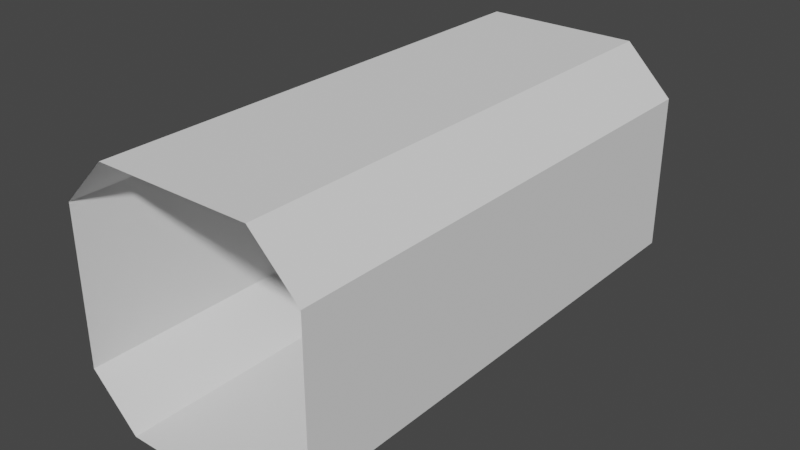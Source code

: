 # Source: Corridor01_2.blend  (saved by Blender 2.82.7; exported with 4.5.12 LTS)
import bpy
from mathutils import Matrix  # noqa: F401  (used for matrix-valued properties, if any)

bpy.ops.wm.read_factory_settings(use_empty=True)
scene = bpy.context.scene
scene.name = 'Scene'

# ---- collections
col_collection = bpy.data.collections.new('Collection'); scene.collection.children.link(col_collection)

# ---- world
world_world = bpy.data.worlds.new('World'); scene.world = world_world
world_world.use_nodes = True; world_world.node_tree.nodes.clear()
_N = world_world.node_tree.nodes; _L = world_world.node_tree.links
n0 = _N.new('ShaderNodeOutputWorld'); n0.name = 'World Output'; n0.location = (300, 300)
n1 = _N.new('ShaderNodeBackground'); n1.name = 'Background'; n1.location = (10, 300)
n1.inputs[0].default_value = (0.05088, 0.05088, 0.05088, 1.0)
_L.new(n1.outputs[0], n0.inputs[0])
n0.is_active_output = True
world_world.color = (0.05088, 0.05088, 0.05088)
world_world.use_sun_shadow = False
world_world.sun_shadow_jitter_overblur = 0.0

# ---- meshes
me_cube_002 = bpy.data.meshes.new('Cube.002')
me_cube_002.from_pydata([(0.0, 3.0, 0.0), (0.0, -3.0, 0.0), (0.0, 3.0, 3.0), (0.0, -3.0, 3.0), (1.5, -3.0, 0.5687), (0.9313, -3.0, 0.0), (0.9313, -3.0, 3.0), (1.5, -3.0, 2.431), (0.9313, 3.0, 0.0), (1.5, 3.0, 0.5687), (1.5, 3.0, 2.431), (0.9313, 3.0, 3.0)], [], [(11, 6, 3, 2), (9, 4, 7, 10), (4, 9, 8, 5), (10, 7, 6, 11), (0, 1, 5, 8)])
_uv = me_cube_002.uv_layers.new(name='UVMap')
_uv.uv.foreach_set('vector', [0.6724, 0.5, 0.6724, 0.75, 0.75, 0.75, 0.75, 0.5, 0.4224, 0.5, 0.4224, 0.75, 0.5776, 0.75, 0.5776, 0.5, 0.4224, 0.75, 0.4224, 0.5, 0.3276, 0.5, 0.3276, 0.75, 0.5776, 0.5, 0.5776, 0.75, 0.6724, 0.75, 0.6724, 0.5, 0.25, 0.5, 0.25, 0.75, 0.3276, 0.75, 0.3276, 0.5])
me_cube_002.use_remesh_fix_poles = True
me_cube_002.use_remesh_preserve_attributes = False
me_cube_002.use_mirror_vertex_groups = False
me_cube_002.update()

# ---- objects
ob_cube = bpy.data.objects.new('Cube', me_cube_002)

# ---- transforms, parenting, visibility, modifiers, constraints
ob_cube.location = (0.0, 0.0, 0.0)
ob_cube.lineart.crease_threshold = 0.0
_m = ob_cube.modifiers.new('Mirror', 'MIRROR')

# ---- collection membership
col_collection.objects.link(ob_cube)

# ---- scene / render settings (as saved in the file)
scene.frame_start = 1; scene.frame_end = 250; scene.frame_set(1)
scene.render.engine = 'BLENDER_EEVEE_NEXT'
scene.cycles.use_denoising = False
scene.cycles.samples = 128
scene.cycles.sampling_pattern = 'TABULATED_SOBOL'
scene.cycles.use_adaptive_sampling = False
scene.cycles.use_light_tree = False
scene.view_settings.view_transform = 'Filmic'
bpy.context.view_layer.update()

# ---- added for rendering (the .blend has no active camera and no usable light): camera, sun
cam_auto = bpy.data.cameras.new('AutoCamera')
cam_auto.lens = 50.0
cam_auto.sensor_width = 36.0
cam_auto.clip_end = 1000.0
ob_auto_camera = bpy.data.objects.new('AutoCamera', cam_auto)
scene.collection.objects.link(ob_auto_camera)
ob_auto_camera.location = (6.79898, -8.15878, 6.93919)
ob_auto_camera.rotation_euler = (1.09748, -7.21219e-08, 0.694738)
scene.camera = ob_auto_camera
light_auto_sun = bpy.data.lights.new('AutoSun', 'SUN')
light_auto_sun.energy = 3.0
light_auto_sun.angle = 0.0523599
ob_auto_sun = bpy.data.objects.new('AutoSun', light_auto_sun)
scene.collection.objects.link(ob_auto_sun)
ob_auto_sun.rotation_euler = (0.872665, 0.174533, 0.523599)
bpy.context.view_layer.update()
